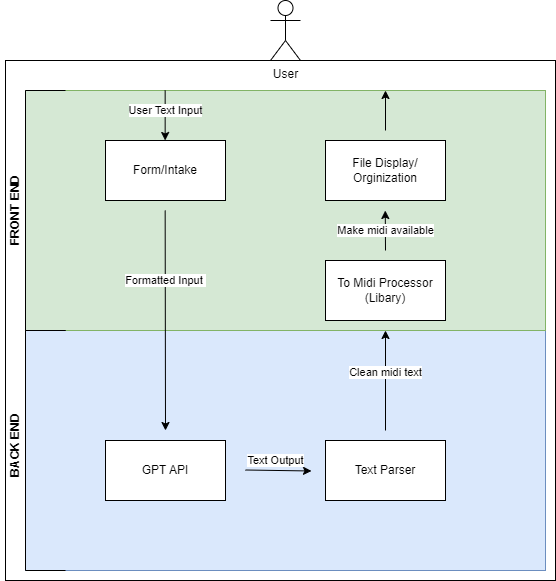

The diagram above was exported from draw.io. Its source (the exported page's mxGraphModel, read from the mxfile embedded in the PNG):
<mxGraphModel dx="1094" dy="2064" grid="1" gridSize="10" guides="1" tooltips="1" connect="1" arrows="1" fold="1" page="1" pageScale="1" pageWidth="850" pageHeight="1100" math="0" shadow="0">
  <root>
    <mxCell id="0" />
    <mxCell id="1" parent="0" />
    <mxCell id="GPbiRsIqlD6bWvofOqh_-36" value="" style="rounded=0;whiteSpace=wrap;html=1;" vertex="1" parent="1">
      <mxGeometry x="20" y="-30" width="550" height="520" as="geometry" />
    </mxCell>
    <mxCell id="GPbiRsIqlD6bWvofOqh_-26" value="" style="rounded=0;whiteSpace=wrap;html=1;fillColor=#dae8fc;strokeColor=#6c8ebf;" vertex="1" parent="1">
      <mxGeometry x="40" y="240" width="520" height="240" as="geometry" />
    </mxCell>
    <mxCell id="GPbiRsIqlD6bWvofOqh_-25" value="" style="rounded=0;whiteSpace=wrap;html=1;fillColor=#d5e8d4;strokeColor=#82b366;" vertex="1" parent="1">
      <mxGeometry x="40" width="520" height="240" as="geometry" />
    </mxCell>
    <mxCell id="GPbiRsIqlD6bWvofOqh_-1" value="Form/Intake" style="rounded=0;whiteSpace=wrap;html=1;" vertex="1" parent="1">
      <mxGeometry x="120" y="50" width="120" height="60" as="geometry" />
    </mxCell>
    <mxCell id="GPbiRsIqlD6bWvofOqh_-2" value="GPT API&lt;br&gt;" style="rounded=0;whiteSpace=wrap;html=1;" vertex="1" parent="1">
      <mxGeometry x="120" y="350" width="120" height="60" as="geometry" />
    </mxCell>
    <mxCell id="GPbiRsIqlD6bWvofOqh_-3" value="Text Parser&lt;br&gt;" style="rounded=0;whiteSpace=wrap;html=1;" vertex="1" parent="1">
      <mxGeometry x="340" y="350" width="120" height="60" as="geometry" />
    </mxCell>
    <mxCell id="GPbiRsIqlD6bWvofOqh_-4" value="Text Output" style="endArrow=classic;html=1;rounded=0;" edge="1" parent="1">
      <mxGeometry x="-0.0955" y="10" width="50" height="50" relative="1" as="geometry">
        <mxPoint x="260" y="379.5" as="sourcePoint" />
        <mxPoint x="326" y="380.5" as="targetPoint" />
        <mxPoint as="offset" />
      </mxGeometry>
    </mxCell>
    <mxCell id="GPbiRsIqlD6bWvofOqh_-5" value="User Text Input" style="endArrow=classic;html=1;rounded=0;" edge="1" parent="1">
      <mxGeometry x="-0.2" width="50" height="50" relative="1" as="geometry">
        <mxPoint x="179.66" as="sourcePoint" />
        <mxPoint x="179.66" y="50" as="targetPoint" />
        <mxPoint as="offset" />
      </mxGeometry>
    </mxCell>
    <mxCell id="GPbiRsIqlD6bWvofOqh_-6" value="User" style="shape=umlActor;verticalLabelPosition=bottom;verticalAlign=top;html=1;outlineConnect=0;" vertex="1" parent="1">
      <mxGeometry x="285" y="-90" width="30" height="60" as="geometry" />
    </mxCell>
    <mxCell id="GPbiRsIqlD6bWvofOqh_-8" value="Formatted Input&amp;nbsp;" style="endArrow=classic;html=1;rounded=0;" edge="1" parent="1">
      <mxGeometry x="-0.3636" width="50" height="50" relative="1" as="geometry">
        <mxPoint x="179.66" y="120" as="sourcePoint" />
        <mxPoint x="180" y="340" as="targetPoint" />
        <mxPoint as="offset" />
      </mxGeometry>
    </mxCell>
    <mxCell id="GPbiRsIqlD6bWvofOqh_-11" value="File Display/ Orginization" style="rounded=0;whiteSpace=wrap;html=1;" vertex="1" parent="1">
      <mxGeometry x="340" y="50" width="120" height="60" as="geometry" />
    </mxCell>
    <mxCell id="GPbiRsIqlD6bWvofOqh_-13" value="" style="endArrow=none;html=1;rounded=0;" edge="1" parent="1">
      <mxGeometry width="50" height="50" relative="1" as="geometry">
        <mxPoint x="40" y="240" as="sourcePoint" />
        <mxPoint x="40" as="targetPoint" />
      </mxGeometry>
    </mxCell>
    <mxCell id="GPbiRsIqlD6bWvofOqh_-15" value="" style="endArrow=none;html=1;rounded=0;" edge="1" parent="1">
      <mxGeometry width="50" height="50" relative="1" as="geometry">
        <mxPoint x="40" as="sourcePoint" />
        <mxPoint x="80" as="targetPoint" />
      </mxGeometry>
    </mxCell>
    <mxCell id="GPbiRsIqlD6bWvofOqh_-16" value="" style="endArrow=none;html=1;rounded=0;" edge="1" parent="1">
      <mxGeometry width="50" height="50" relative="1" as="geometry">
        <mxPoint x="40" y="240" as="sourcePoint" />
        <mxPoint x="80" y="240" as="targetPoint" />
      </mxGeometry>
    </mxCell>
    <mxCell id="GPbiRsIqlD6bWvofOqh_-17" value="" style="endArrow=none;html=1;rounded=0;" edge="1" parent="1">
      <mxGeometry width="50" height="50" relative="1" as="geometry">
        <mxPoint x="39.999999999999886" y="480" as="sourcePoint" />
        <mxPoint x="39.999999999999886" y="240" as="targetPoint" />
      </mxGeometry>
    </mxCell>
    <mxCell id="GPbiRsIqlD6bWvofOqh_-18" value="" style="endArrow=none;html=1;rounded=0;" edge="1" parent="1">
      <mxGeometry width="50" height="50" relative="1" as="geometry">
        <mxPoint x="39.999999999999886" y="240" as="sourcePoint" />
        <mxPoint x="79.99999999999989" y="240" as="targetPoint" />
      </mxGeometry>
    </mxCell>
    <mxCell id="GPbiRsIqlD6bWvofOqh_-19" value="" style="endArrow=none;html=1;rounded=0;" edge="1" parent="1">
      <mxGeometry width="50" height="50" relative="1" as="geometry">
        <mxPoint x="39.999999999999886" y="480" as="sourcePoint" />
        <mxPoint x="79.99999999999989" y="480" as="targetPoint" />
      </mxGeometry>
    </mxCell>
    <mxCell id="GPbiRsIqlD6bWvofOqh_-20" value="FRONT END" style="text;html=1;strokeColor=none;fillColor=none;align=center;verticalAlign=middle;whiteSpace=wrap;rounded=0;rotation=-90;fontStyle=1" vertex="1" parent="1">
      <mxGeometry x="-95" y="105" width="250" height="30" as="geometry" />
    </mxCell>
    <mxCell id="GPbiRsIqlD6bWvofOqh_-21" value="BACK END&lt;br&gt;" style="text;html=1;strokeColor=none;fillColor=none;align=center;verticalAlign=middle;whiteSpace=wrap;rounded=0;rotation=-90;fontStyle=1" vertex="1" parent="1">
      <mxGeometry x="-95" y="340" width="250" height="30" as="geometry" />
    </mxCell>
    <mxCell id="GPbiRsIqlD6bWvofOqh_-27" value="Clean midi text" style="endArrow=classic;html=1;rounded=0;" edge="1" parent="1">
      <mxGeometry x="0.1667" width="50" height="50" relative="1" as="geometry">
        <mxPoint x="400" y="340" as="sourcePoint" />
        <mxPoint x="400" y="240" as="targetPoint" />
        <mxPoint as="offset" />
      </mxGeometry>
    </mxCell>
    <mxCell id="GPbiRsIqlD6bWvofOqh_-28" value="To Midi Processor (Libary)" style="rounded=0;whiteSpace=wrap;html=1;" vertex="1" parent="1">
      <mxGeometry x="340" y="170" width="120" height="60" as="geometry" />
    </mxCell>
    <mxCell id="GPbiRsIqlD6bWvofOqh_-34" value="" style="endArrow=classic;html=1;rounded=0;" edge="1" parent="1">
      <mxGeometry width="50" height="50" relative="1" as="geometry">
        <mxPoint x="400" y="40" as="sourcePoint" />
        <mxPoint x="400" as="targetPoint" />
      </mxGeometry>
    </mxCell>
    <mxCell id="GPbiRsIqlD6bWvofOqh_-35" value="Make midi available" style="endArrow=classic;html=1;rounded=0;" edge="1" parent="1">
      <mxGeometry x="-0.006" width="50" height="50" relative="1" as="geometry">
        <mxPoint x="400" y="160" as="sourcePoint" />
        <mxPoint x="400" y="120" as="targetPoint" />
        <Array as="points">
          <mxPoint x="399.76" y="120" />
        </Array>
        <mxPoint as="offset" />
      </mxGeometry>
    </mxCell>
  </root>
</mxGraphModel>